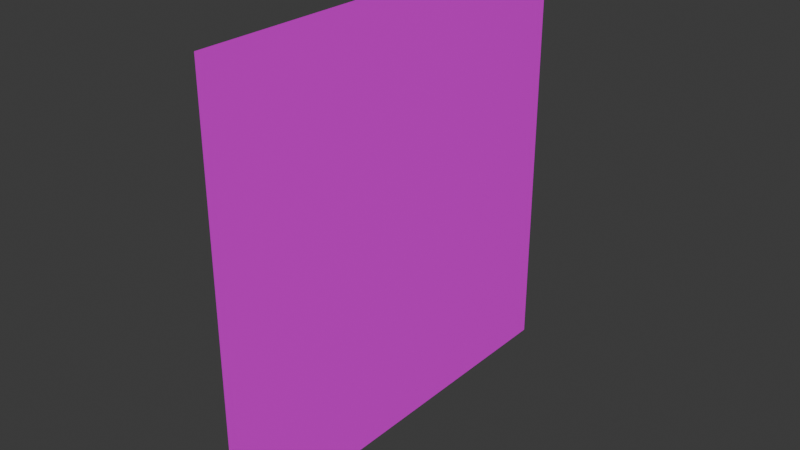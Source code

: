 # Source: pixel.blend  (saved by Blender 4.2.66; exported with 4.5.12 LTS)
import bpy
from mathutils import Matrix  # noqa: F401  (used for matrix-valued properties, if any)

bpy.ops.wm.read_factory_settings(use_empty=True)
scene = bpy.context.scene
scene.name = 'Library'

# ---- collections
col_plane = bpy.data.collections.new('plane'); scene.collection.children.link(col_plane)

# ---- images (referenced by path relative to the original .blend; pixels are not part of the script)
import os
ASSET_DIR = os.environ.get("B2B_ASSET_DIR", "")  # directory of the original .blend (textures are referenced by path, not embedded)
HERE = os.path.dirname(os.path.abspath(__file__))  # packed textures are extracted next to this script under _unpacked/

def load_image(name, relpath, width, height, colorspace="sRGB"):
    """Load a texture the original file referenced (path relative to the .blend, or extracted next to this script)."""
    p = next((c for c in (os.path.join(HERE, relpath), os.path.join(ASSET_DIR, relpath)) if relpath and os.path.exists(c)), "")
    if p:
        img = bpy.data.images.load(p, check_existing=True)
        img.name = name
    else:  # same state as the original file: an image datablock whose file is absent (Cycles renders it pink)
        img = bpy.data.images.new(name, width, height)
        img.source = "FILE"
        img.filepath = "//" + (relpath or name)
    img.colorspace_settings.name = colorspace
    return img
img_plane = load_image('Plane', '', 1024, 1024, 'sRGB')

# ---- materials (node trees are filled in below, after node groups)
mat_material_001 = bpy.data.materials.new('Material.001')

# ---- material node trees
mat_material_001.use_nodes = True; mat_material_001.node_tree.nodes.clear()
_N = mat_material_001.node_tree.nodes; _L = mat_material_001.node_tree.links
n0 = _N.new('ShaderNodeBsdfPrincipled'); n0.name = 'Principled BSDF'; n0.location = (10, 300)
n1 = _N.new('ShaderNodeOutputMaterial'); n1.name = 'Material Output'; n1.location = (300, 300)
n2 = _N.new('ShaderNodeTexImage'); n2.name = 'Image Texture'; n2.location = (-280, 280)
n2.image = img_plane
_L.new(n0.outputs[0], n1.inputs[0])
_L.new(n2.outputs[0], n0.inputs[0])
n1.is_active_output = True

# ---- world
world_world = bpy.data.worlds.new('World'); scene.world = world_world
world_world.use_nodes = True; world_world.node_tree.nodes.clear()
_N = world_world.node_tree.nodes; _L = world_world.node_tree.links
n0 = _N.new('ShaderNodeOutputWorld'); n0.name = 'World Output'; n0.location = (300, 300)
n1 = _N.new('ShaderNodeBackground'); n1.name = 'Background'; n1.location = (10, 300)
n1.inputs[0].default_value = (0.05088, 0.05088, 0.05088, 1.0)
_L.new(n1.outputs[0], n0.inputs[0])
n0.is_active_output = True
world_world.color = (0.05088, 0.05088, 0.05088)
world_world.sun_shadow_jitter_overblur = 0.0

# ---- meshes
me_plane = bpy.data.meshes.new('Plane')
me_plane.from_pydata([(-8.742e-08, 1.0, 1.0), (-8.742e-08, 1.0, -1.0), (8.742e-08, -1.0, 1.0), (8.742e-08, -1.0, -1.0)], [], [(0, 1, 3, 2)])
_uv = me_plane.uv_layers.new(name='UVMap')
_uv.uv.foreach_set('vector', [0.0, 0.0, 1.0, 0.0, 1.0, 1.0, 0.0, 1.0])
me_plane.materials.append(mat_material_001)
me_plane.update()

# ---- objects
ob_plane = bpy.data.objects.new('Plane', me_plane)

# ---- transforms, parenting, visibility, modifiers, constraints
ob_plane.location = (0.0, 0.0, 0.0)

# ---- collection membership
col_plane.objects.link(ob_plane)

# ---- scene / render settings (as saved in the file)
scene.frame_start = 1; scene.frame_end = 250; scene.frame_set(1)
scene.render.engine = 'BLENDER_EEVEE_NEXT'
bpy.context.view_layer.update()

# ---- added for rendering (the .blend has no active camera and no usable light): camera, sun
cam_auto = bpy.data.cameras.new('AutoCamera')
cam_auto.lens = 50.0
cam_auto.sensor_width = 36.0
cam_auto.clip_end = 1000.0
ob_auto_camera = bpy.data.objects.new('AutoCamera', cam_auto)
scene.collection.objects.link(ob_auto_camera)
ob_auto_camera.location = (2.61693, -3.14032, 2.09354)
ob_auto_camera.rotation_euler = (1.09748, -7.21219e-08, 0.694738)
scene.camera = ob_auto_camera
light_auto_sun = bpy.data.lights.new('AutoSun', 'SUN')
light_auto_sun.energy = 3.0
light_auto_sun.angle = 0.0523599
ob_auto_sun = bpy.data.objects.new('AutoSun', light_auto_sun)
scene.collection.objects.link(ob_auto_sun)
ob_auto_sun.rotation_euler = (0.872665, 0.174533, 0.523599)
bpy.context.view_layer.update()
